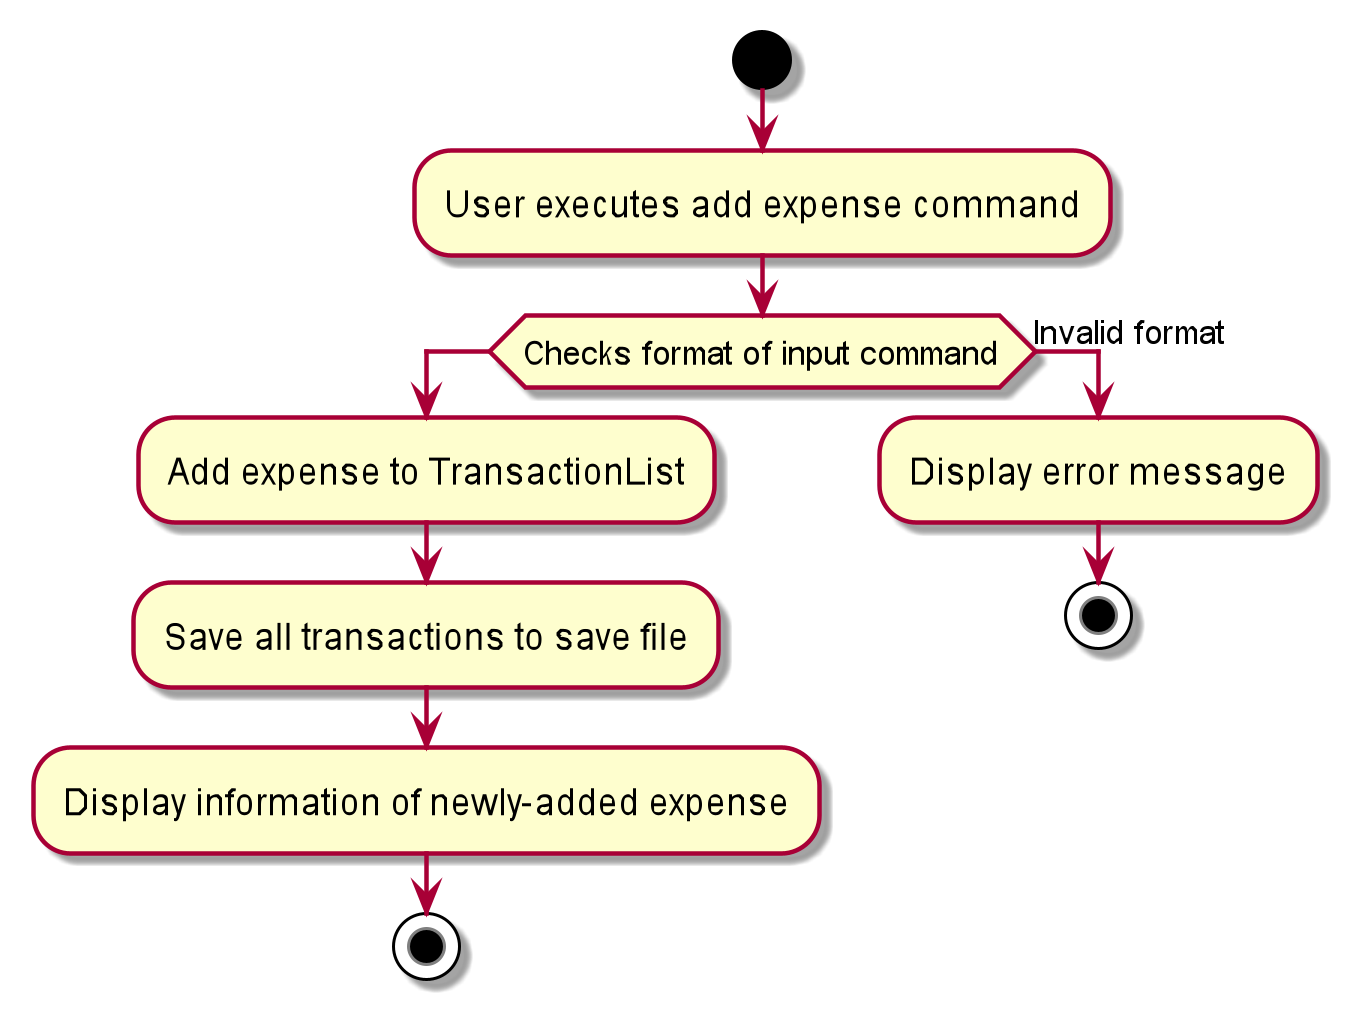

The diagram above was rendered by PlantUML. Its source (embedded in the PNG):
@startuml
start
:User executes add expense command;
if (Checks format of input command) then
    :Add expense to TransactionList;
    :Save all transactions to save file;
    :Display information of newly-added expense;
    stop
else (Invalid format)
    :Display error message;
stop
@enduml